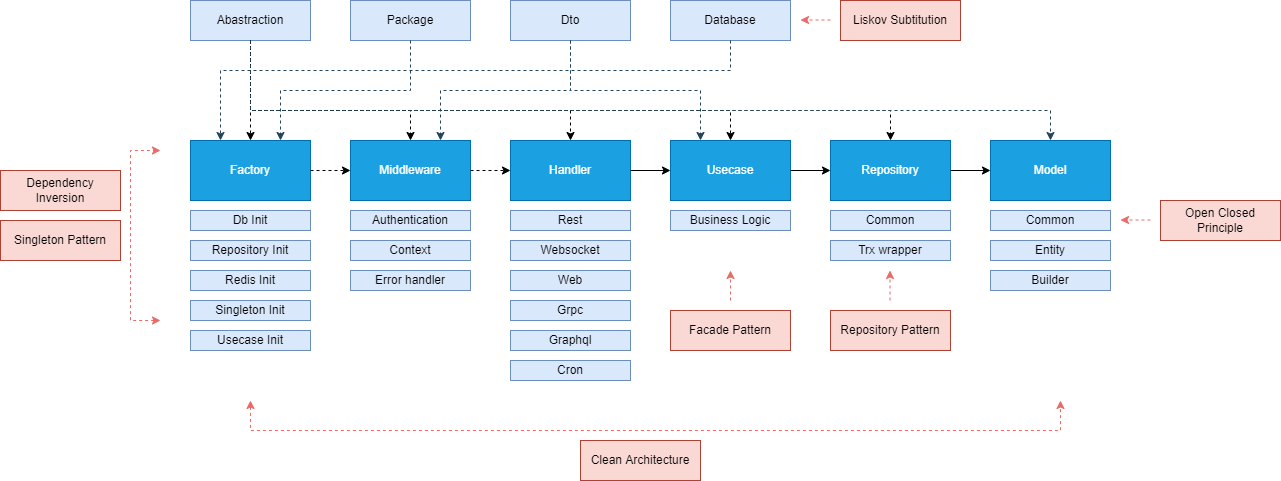

The diagram above was exported from draw.io. Its source (the exported page's mxGraphModel, read from the mxfile embedded in the PNG):
<mxGraphModel dx="2523" dy="858" grid="1" gridSize="10" guides="1" tooltips="1" connect="1" arrows="1" fold="1" page="1" pageScale="1" pageWidth="850" pageHeight="1100" math="0" shadow="0">
  <root>
    <mxCell id="0" />
    <mxCell id="1" parent="0" />
    <mxCell id="tnCFrJuW78FYCAGikEJE-2" value="Usecase" style="rounded=0;whiteSpace=wrap;html=1;fillColor=#1ba1e2;fontColor=#ffffff;strokeColor=#006EAF;" vertex="1" parent="1">
      <mxGeometry x="470" y="480" width="120" height="60" as="geometry" />
    </mxCell>
    <mxCell id="tnCFrJuW78FYCAGikEJE-3" value="Repository&lt;span style=&quot;color: rgba(0, 0, 0, 0); font-family: monospace; font-size: 0px; text-align: start;&quot;&gt;%3CmxGraphModel%3E%3Croot%3E%3CmxCell%20id%3D%220%22%2F%3E%3CmxCell%20id%3D%221%22%20parent%3D%220%22%2F%3E%3CmxCell%20id%3D%222%22%20value%3D%22Usecase%22%20style%3D%22rounded%3D0%3BwhiteSpace%3Dwrap%3Bhtml%3D1%3B%22%20vertex%3D%221%22%20parent%3D%221%22%3E%3CmxGeometry%20x%3D%22240%22%20y%3D%22250%22%20width%3D%22120%22%20height%3D%2260%22%20as%3D%22geometry%22%2F%3E%3C%2FmxCell%3E%3C%2Froot%3E%3C%2FmxGraphModel%3E&lt;/span&gt;" style="rounded=0;whiteSpace=wrap;html=1;fillColor=#1ba1e2;fontColor=#ffffff;strokeColor=#006EAF;" vertex="1" parent="1">
      <mxGeometry x="630" y="480" width="120" height="60" as="geometry" />
    </mxCell>
    <mxCell id="tnCFrJuW78FYCAGikEJE-4" value="Model" style="rounded=0;whiteSpace=wrap;html=1;fillColor=#1ba1e2;fontColor=#ffffff;strokeColor=#006EAF;" vertex="1" parent="1">
      <mxGeometry x="790" y="480" width="120" height="60" as="geometry" />
    </mxCell>
    <mxCell id="tnCFrJuW78FYCAGikEJE-7" value="Factory" style="rounded=0;whiteSpace=wrap;html=1;fillColor=#1ba1e2;fontColor=#ffffff;strokeColor=#006EAF;" vertex="1" parent="1">
      <mxGeometry x="-10" y="480" width="120" height="60" as="geometry" />
    </mxCell>
    <mxCell id="tnCFrJuW78FYCAGikEJE-9" value="Db Init" style="rounded=0;whiteSpace=wrap;html=1;fillColor=#dae8fc;strokeColor=#6c8ebf;" vertex="1" parent="1">
      <mxGeometry x="-10" y="550" width="120" height="20" as="geometry" />
    </mxCell>
    <mxCell id="tnCFrJuW78FYCAGikEJE-11" value="Repository Init" style="rounded=0;whiteSpace=wrap;html=1;fillColor=#dae8fc;strokeColor=#6c8ebf;" vertex="1" parent="1">
      <mxGeometry x="-10" y="580" width="120" height="20" as="geometry" />
    </mxCell>
    <mxCell id="tnCFrJuW78FYCAGikEJE-17" value="Redis Init" style="rounded=0;whiteSpace=wrap;html=1;fillColor=#dae8fc;strokeColor=#6c8ebf;" vertex="1" parent="1">
      <mxGeometry x="-10" y="610" width="120" height="20" as="geometry" />
    </mxCell>
    <mxCell id="tnCFrJuW78FYCAGikEJE-19" value="Usecase Init" style="rounded=0;whiteSpace=wrap;html=1;fillColor=#dae8fc;strokeColor=#6c8ebf;" vertex="1" parent="1">
      <mxGeometry x="-10" y="670" width="120" height="20" as="geometry" />
    </mxCell>
    <mxCell id="tnCFrJuW78FYCAGikEJE-20" value="Business Logic" style="rounded=0;whiteSpace=wrap;html=1;fillColor=#dae8fc;strokeColor=#6c8ebf;" vertex="1" parent="1">
      <mxGeometry x="470" y="550" width="120" height="20" as="geometry" />
    </mxCell>
    <mxCell id="tnCFrJuW78FYCAGikEJE-21" value="Trx wrapper" style="rounded=0;whiteSpace=wrap;html=1;fillColor=#dae8fc;strokeColor=#6c8ebf;" vertex="1" parent="1">
      <mxGeometry x="630" y="580" width="120" height="20" as="geometry" />
    </mxCell>
    <mxCell id="tnCFrJuW78FYCAGikEJE-23" value="Singleton Init" style="rounded=0;whiteSpace=wrap;html=1;fillColor=#dae8fc;strokeColor=#6c8ebf;" vertex="1" parent="1">
      <mxGeometry x="-10" y="640" width="120" height="20" as="geometry" />
    </mxCell>
    <mxCell id="tnCFrJuW78FYCAGikEJE-24" value="Common" style="rounded=0;whiteSpace=wrap;html=1;fillColor=#dae8fc;strokeColor=#6c8ebf;" vertex="1" parent="1">
      <mxGeometry x="790" y="550" width="120" height="20" as="geometry" />
    </mxCell>
    <mxCell id="tnCFrJuW78FYCAGikEJE-25" value="" style="endArrow=classic;html=1;rounded=0;exitX=1;exitY=0.5;exitDx=0;exitDy=0;entryX=0;entryY=0.5;entryDx=0;entryDy=0;dashed=1;" edge="1" parent="1" source="tnCFrJuW78FYCAGikEJE-7" target="tnCFrJuW78FYCAGikEJE-69">
      <mxGeometry width="50" height="50" relative="1" as="geometry">
        <mxPoint x="310" y="380" as="sourcePoint" />
        <mxPoint x="140" y="530" as="targetPoint" />
      </mxGeometry>
    </mxCell>
    <mxCell id="tnCFrJuW78FYCAGikEJE-28" value="" style="endArrow=classic;html=1;rounded=0;exitX=1;exitY=0.5;exitDx=0;exitDy=0;entryX=0;entryY=0.5;entryDx=0;entryDy=0;" edge="1" parent="1" source="tnCFrJuW78FYCAGikEJE-2" target="tnCFrJuW78FYCAGikEJE-3">
      <mxGeometry width="50" height="50" relative="1" as="geometry">
        <mxPoint x="600" y="509.5" as="sourcePoint" />
        <mxPoint x="620" y="530" as="targetPoint" />
      </mxGeometry>
    </mxCell>
    <mxCell id="tnCFrJuW78FYCAGikEJE-29" value="" style="endArrow=classic;html=1;rounded=0;exitX=1;exitY=0.5;exitDx=0;exitDy=0;entryX=0;entryY=0.5;entryDx=0;entryDy=0;" edge="1" parent="1" source="tnCFrJuW78FYCAGikEJE-3" target="tnCFrJuW78FYCAGikEJE-4">
      <mxGeometry width="50" height="50" relative="1" as="geometry">
        <mxPoint x="600" y="520" as="sourcePoint" />
        <mxPoint x="640" y="520" as="targetPoint" />
      </mxGeometry>
    </mxCell>
    <mxCell id="tnCFrJuW78FYCAGikEJE-46" value="Abastraction" style="rounded=0;whiteSpace=wrap;html=1;fillColor=#dae8fc;strokeColor=#6c8ebf;" vertex="1" parent="1">
      <mxGeometry x="-10" y="340" width="120" height="40" as="geometry" />
    </mxCell>
    <mxCell id="tnCFrJuW78FYCAGikEJE-50" value="Package" style="rounded=0;whiteSpace=wrap;html=1;fillColor=#dae8fc;strokeColor=#6c8ebf;" vertex="1" parent="1">
      <mxGeometry x="150" y="340" width="120" height="40" as="geometry" />
    </mxCell>
    <mxCell id="tnCFrJuW78FYCAGikEJE-51" value="Dto" style="rounded=0;whiteSpace=wrap;html=1;fillColor=#dae8fc;strokeColor=#6c8ebf;" vertex="1" parent="1">
      <mxGeometry x="310" y="340" width="120" height="40" as="geometry" />
    </mxCell>
    <mxCell id="tnCFrJuW78FYCAGikEJE-52" value="" style="edgeStyle=elbowEdgeStyle;elbow=vertical;endArrow=classic;html=1;rounded=0;dashed=1;exitX=0.5;exitY=1;exitDx=0;exitDy=0;entryX=0.5;entryY=0;entryDx=0;entryDy=0;" edge="1" parent="1" source="tnCFrJuW78FYCAGikEJE-46" target="tnCFrJuW78FYCAGikEJE-7">
      <mxGeometry width="50" height="50" relative="1" as="geometry">
        <mxPoint x="150" y="450" as="sourcePoint" />
        <mxPoint x="200" y="400" as="targetPoint" />
      </mxGeometry>
    </mxCell>
    <mxCell id="tnCFrJuW78FYCAGikEJE-53" value="" style="edgeStyle=elbowEdgeStyle;elbow=vertical;endArrow=classic;html=1;rounded=0;dashed=1;exitX=0.5;exitY=1;exitDx=0;exitDy=0;entryX=0.5;entryY=0;entryDx=0;entryDy=0;" edge="1" parent="1" source="tnCFrJuW78FYCAGikEJE-46">
      <mxGeometry width="50" height="50" relative="1" as="geometry">
        <mxPoint x="60" y="370" as="sourcePoint" />
        <mxPoint x="210" y="480" as="targetPoint" />
        <Array as="points">
          <mxPoint x="130" y="450" />
        </Array>
      </mxGeometry>
    </mxCell>
    <mxCell id="tnCFrJuW78FYCAGikEJE-54" value="" style="edgeStyle=elbowEdgeStyle;elbow=vertical;endArrow=classic;html=1;rounded=0;dashed=1;exitX=0.5;exitY=1;exitDx=0;exitDy=0;entryX=0.5;entryY=0;entryDx=0;entryDy=0;" edge="1" parent="1" source="tnCFrJuW78FYCAGikEJE-46">
      <mxGeometry width="50" height="50" relative="1" as="geometry">
        <mxPoint x="60" y="370" as="sourcePoint" />
        <mxPoint x="370" y="480" as="targetPoint" />
        <Array as="points">
          <mxPoint x="210" y="450" />
        </Array>
      </mxGeometry>
    </mxCell>
    <mxCell id="tnCFrJuW78FYCAGikEJE-55" value="" style="edgeStyle=elbowEdgeStyle;elbow=vertical;endArrow=classic;html=1;rounded=0;dashed=1;exitX=0.5;exitY=1;exitDx=0;exitDy=0;entryX=0.5;entryY=0;entryDx=0;entryDy=0;" edge="1" parent="1" source="tnCFrJuW78FYCAGikEJE-46" target="tnCFrJuW78FYCAGikEJE-2">
      <mxGeometry width="50" height="50" relative="1" as="geometry">
        <mxPoint x="60" y="370" as="sourcePoint" />
        <mxPoint x="380" y="490" as="targetPoint" />
        <Array as="points">
          <mxPoint x="300" y="450" />
        </Array>
      </mxGeometry>
    </mxCell>
    <mxCell id="tnCFrJuW78FYCAGikEJE-56" value="" style="edgeStyle=elbowEdgeStyle;elbow=vertical;endArrow=classic;html=1;rounded=0;dashed=1;exitX=0.5;exitY=1;exitDx=0;exitDy=0;" edge="1" parent="1" source="tnCFrJuW78FYCAGikEJE-46" target="tnCFrJuW78FYCAGikEJE-3">
      <mxGeometry width="50" height="50" relative="1" as="geometry">
        <mxPoint x="60" y="370" as="sourcePoint" />
        <mxPoint x="540" y="490" as="targetPoint" />
        <Array as="points">
          <mxPoint x="370" y="450" />
        </Array>
      </mxGeometry>
    </mxCell>
    <mxCell id="tnCFrJuW78FYCAGikEJE-57" value="" style="edgeStyle=elbowEdgeStyle;elbow=vertical;endArrow=classic;html=1;rounded=0;dashed=1;entryX=0.5;entryY=0;entryDx=0;entryDy=0;exitX=0.5;exitY=1;exitDx=0;exitDy=0;fillColor=#bac8d3;strokeColor=#23445d;" edge="1" parent="1" source="tnCFrJuW78FYCAGikEJE-46" target="tnCFrJuW78FYCAGikEJE-4">
      <mxGeometry width="50" height="50" relative="1" as="geometry">
        <mxPoint x="50" y="360" as="sourcePoint" />
        <mxPoint x="700" y="490" as="targetPoint" />
        <Array as="points">
          <mxPoint x="450" y="450" />
        </Array>
      </mxGeometry>
    </mxCell>
    <mxCell id="tnCFrJuW78FYCAGikEJE-58" value="" style="edgeStyle=elbowEdgeStyle;elbow=vertical;endArrow=classic;html=1;rounded=0;dashed=1;exitX=0.5;exitY=1;exitDx=0;exitDy=0;entryX=0.75;entryY=0;entryDx=0;entryDy=0;fillColor=#bac8d3;strokeColor=#23445d;" edge="1" parent="1" source="tnCFrJuW78FYCAGikEJE-50" target="tnCFrJuW78FYCAGikEJE-7">
      <mxGeometry width="50" height="50" relative="1" as="geometry">
        <mxPoint x="60" y="370" as="sourcePoint" />
        <mxPoint x="210" y="480" as="targetPoint" />
        <Array as="points">
          <mxPoint x="150" y="430" />
        </Array>
      </mxGeometry>
    </mxCell>
    <mxCell id="tnCFrJuW78FYCAGikEJE-59" value="" style="edgeStyle=elbowEdgeStyle;elbow=vertical;endArrow=classic;html=1;rounded=0;dashed=1;exitX=0.5;exitY=1;exitDx=0;exitDy=0;entryX=0.75;entryY=0;entryDx=0;entryDy=0;fillColor=#bac8d3;strokeColor=#23445d;" edge="1" parent="1" source="tnCFrJuW78FYCAGikEJE-51">
      <mxGeometry width="50" height="50" relative="1" as="geometry">
        <mxPoint x="220" y="370" as="sourcePoint" />
        <mxPoint x="240" y="480" as="targetPoint" />
        <Array as="points">
          <mxPoint x="310" y="430" />
        </Array>
      </mxGeometry>
    </mxCell>
    <mxCell id="tnCFrJuW78FYCAGikEJE-60" value="" style="edgeStyle=elbowEdgeStyle;elbow=vertical;endArrow=classic;html=1;rounded=0;dashed=1;exitX=0.5;exitY=1;exitDx=0;exitDy=0;entryX=0.25;entryY=0;entryDx=0;entryDy=0;fillColor=#bac8d3;strokeColor=#23445d;" edge="1" parent="1" source="tnCFrJuW78FYCAGikEJE-51" target="tnCFrJuW78FYCAGikEJE-2">
      <mxGeometry width="50" height="50" relative="1" as="geometry">
        <mxPoint x="380" y="370" as="sourcePoint" />
        <mxPoint x="250" y="490" as="targetPoint" />
        <Array as="points">
          <mxPoint x="440" y="430" />
          <mxPoint x="240" y="410" />
        </Array>
      </mxGeometry>
    </mxCell>
    <mxCell id="tnCFrJuW78FYCAGikEJE-64" value="Entity" style="rounded=0;whiteSpace=wrap;html=1;fillColor=#dae8fc;strokeColor=#6c8ebf;" vertex="1" parent="1">
      <mxGeometry x="790" y="580" width="120" height="20" as="geometry" />
    </mxCell>
    <mxCell id="tnCFrJuW78FYCAGikEJE-66" value="Common" style="rounded=0;whiteSpace=wrap;html=1;fillColor=#dae8fc;strokeColor=#6c8ebf;" vertex="1" parent="1">
      <mxGeometry x="630" y="550" width="120" height="20" as="geometry" />
    </mxCell>
    <mxCell id="tnCFrJuW78FYCAGikEJE-69" value="Middleware" style="rounded=0;whiteSpace=wrap;html=1;fillColor=#1ba1e2;strokeColor=#006EAF;fontColor=#ffffff;" vertex="1" parent="1">
      <mxGeometry x="150" y="480" width="120" height="60" as="geometry" />
    </mxCell>
    <mxCell id="tnCFrJuW78FYCAGikEJE-70" value="Authentication" style="rounded=0;whiteSpace=wrap;html=1;fillColor=#dae8fc;strokeColor=#6c8ebf;" vertex="1" parent="1">
      <mxGeometry x="150" y="550" width="120" height="20" as="geometry" />
    </mxCell>
    <mxCell id="tnCFrJuW78FYCAGikEJE-71" value="Context" style="rounded=0;whiteSpace=wrap;html=1;fillColor=#dae8fc;strokeColor=#6c8ebf;" vertex="1" parent="1">
      <mxGeometry x="150" y="580" width="120" height="20" as="geometry" />
    </mxCell>
    <mxCell id="tnCFrJuW78FYCAGikEJE-72" value="Error handler" style="rounded=0;whiteSpace=wrap;html=1;fillColor=#dae8fc;strokeColor=#6c8ebf;" vertex="1" parent="1">
      <mxGeometry x="150" y="610" width="120" height="20" as="geometry" />
    </mxCell>
    <mxCell id="tnCFrJuW78FYCAGikEJE-73" value="" style="endArrow=classic;html=1;rounded=0;exitX=1;exitY=0.5;exitDx=0;exitDy=0;entryX=0;entryY=0.5;entryDx=0;entryDy=0;dashed=1;" edge="1" parent="1" source="tnCFrJuW78FYCAGikEJE-69" target="tnCFrJuW78FYCAGikEJE-74">
      <mxGeometry width="50" height="50" relative="1" as="geometry">
        <mxPoint x="310" y="509.5" as="sourcePoint" />
        <mxPoint x="330" y="505" as="targetPoint" />
      </mxGeometry>
    </mxCell>
    <mxCell id="tnCFrJuW78FYCAGikEJE-74" value="Handler" style="rounded=0;whiteSpace=wrap;html=1;fillColor=#1ba1e2;fontColor=#ffffff;strokeColor=#006EAF;" vertex="1" parent="1">
      <mxGeometry x="310" y="480" width="120" height="60" as="geometry" />
    </mxCell>
    <mxCell id="tnCFrJuW78FYCAGikEJE-75" value="Rest" style="rounded=0;whiteSpace=wrap;html=1;fillColor=#dae8fc;strokeColor=#6c8ebf;" vertex="1" parent="1">
      <mxGeometry x="310" y="550" width="120" height="20" as="geometry" />
    </mxCell>
    <mxCell id="tnCFrJuW78FYCAGikEJE-76" value="Websocket" style="rounded=0;whiteSpace=wrap;html=1;fillColor=#dae8fc;strokeColor=#6c8ebf;" vertex="1" parent="1">
      <mxGeometry x="310" y="580" width="120" height="20" as="geometry" />
    </mxCell>
    <mxCell id="tnCFrJuW78FYCAGikEJE-77" value="Web" style="rounded=0;whiteSpace=wrap;html=1;fillColor=#dae8fc;strokeColor=#6c8ebf;" vertex="1" parent="1">
      <mxGeometry x="310" y="610" width="120" height="20" as="geometry" />
    </mxCell>
    <mxCell id="tnCFrJuW78FYCAGikEJE-78" value="Grpc" style="rounded=0;whiteSpace=wrap;html=1;fillColor=#dae8fc;strokeColor=#6c8ebf;" vertex="1" parent="1">
      <mxGeometry x="310" y="640" width="120" height="20" as="geometry" />
    </mxCell>
    <mxCell id="tnCFrJuW78FYCAGikEJE-79" value="Graphql" style="rounded=0;whiteSpace=wrap;html=1;fillColor=#dae8fc;strokeColor=#6c8ebf;" vertex="1" parent="1">
      <mxGeometry x="310" y="670" width="120" height="20" as="geometry" />
    </mxCell>
    <mxCell id="tnCFrJuW78FYCAGikEJE-80" value="" style="endArrow=classic;html=1;rounded=0;exitX=1;exitY=0.5;exitDx=0;exitDy=0;entryX=0;entryY=0.5;entryDx=0;entryDy=0;" edge="1" parent="1" source="tnCFrJuW78FYCAGikEJE-74" target="tnCFrJuW78FYCAGikEJE-2">
      <mxGeometry width="50" height="50" relative="1" as="geometry">
        <mxPoint x="280" y="520" as="sourcePoint" />
        <mxPoint x="460" y="530" as="targetPoint" />
      </mxGeometry>
    </mxCell>
    <mxCell id="tnCFrJuW78FYCAGikEJE-81" value="Cron" style="rounded=0;whiteSpace=wrap;html=1;fillColor=#dae8fc;strokeColor=#6c8ebf;" vertex="1" parent="1">
      <mxGeometry x="310" y="700" width="120" height="20" as="geometry" />
    </mxCell>
    <mxCell id="tnCFrJuW78FYCAGikEJE-85" value="" style="edgeStyle=elbowEdgeStyle;elbow=vertical;endArrow=classic;html=1;rounded=0;dashed=1;endFill=1;startArrow=classic;startFill=1;strokeColor=#EA6B66;" edge="1" parent="1">
      <mxGeometry width="50" height="50" relative="1" as="geometry">
        <mxPoint x="50" y="740" as="sourcePoint" />
        <mxPoint x="860" y="740" as="targetPoint" />
        <Array as="points">
          <mxPoint x="450" y="770" />
        </Array>
      </mxGeometry>
    </mxCell>
    <mxCell id="tnCFrJuW78FYCAGikEJE-86" value="Clean Architecture" style="rounded=0;whiteSpace=wrap;html=1;fillColor=#fad9d5;strokeColor=#ae4132;" vertex="1" parent="1">
      <mxGeometry x="380" y="780" width="120" height="40" as="geometry" />
    </mxCell>
    <mxCell id="tnCFrJuW78FYCAGikEJE-91" value="" style="edgeStyle=elbowEdgeStyle;elbow=horizontal;endArrow=classic;html=1;rounded=0;dashed=1;fontSize=30;startArrow=classic;startFill=1;strokeColor=#EA6B66;" edge="1" parent="1">
      <mxGeometry width="50" height="50" relative="1" as="geometry">
        <mxPoint x="-40" y="660" as="sourcePoint" />
        <mxPoint x="-40" y="490" as="targetPoint" />
        <Array as="points">
          <mxPoint x="-70" y="570" />
        </Array>
      </mxGeometry>
    </mxCell>
    <mxCell id="tnCFrJuW78FYCAGikEJE-92" value="Dependency Inversion" style="rounded=0;whiteSpace=wrap;html=1;fillColor=#fad9d5;strokeColor=#ae4132;" vertex="1" parent="1">
      <mxGeometry x="-200" y="510" width="120" height="40" as="geometry" />
    </mxCell>
    <mxCell id="tnCFrJuW78FYCAGikEJE-93" value="Database" style="rounded=0;whiteSpace=wrap;html=1;fillColor=#dae8fc;strokeColor=#6c8ebf;" vertex="1" parent="1">
      <mxGeometry x="470" y="340" width="120" height="40" as="geometry" />
    </mxCell>
    <mxCell id="tnCFrJuW78FYCAGikEJE-94" value="" style="edgeStyle=elbowEdgeStyle;elbow=vertical;endArrow=classic;html=1;rounded=0;dashed=1;exitX=0.5;exitY=1;exitDx=0;exitDy=0;entryX=0.25;entryY=0;entryDx=0;entryDy=0;fillColor=#bac8d3;strokeColor=#23445d;" edge="1" parent="1" source="tnCFrJuW78FYCAGikEJE-93" target="tnCFrJuW78FYCAGikEJE-7">
      <mxGeometry width="50" height="50" relative="1" as="geometry">
        <mxPoint x="220" y="390" as="sourcePoint" />
        <mxPoint x="90" y="490" as="targetPoint" />
        <Array as="points">
          <mxPoint x="280" y="410" />
        </Array>
      </mxGeometry>
    </mxCell>
    <mxCell id="tnCFrJuW78FYCAGikEJE-96" value="Singleton Pattern" style="rounded=0;whiteSpace=wrap;html=1;fillColor=#fad9d5;strokeColor=#ae4132;" vertex="1" parent="1">
      <mxGeometry x="-200" y="560" width="120" height="40" as="geometry" />
    </mxCell>
    <mxCell id="tnCFrJuW78FYCAGikEJE-97" value="Builder" style="rounded=0;whiteSpace=wrap;html=1;fillColor=#dae8fc;strokeColor=#6c8ebf;" vertex="1" parent="1">
      <mxGeometry x="790" y="610" width="120" height="20" as="geometry" />
    </mxCell>
    <mxCell id="tnCFrJuW78FYCAGikEJE-98" value="Repository Pattern" style="rounded=0;whiteSpace=wrap;html=1;fillColor=#fad9d5;strokeColor=#ae4132;" vertex="1" parent="1">
      <mxGeometry x="630" y="650" width="120" height="40" as="geometry" />
    </mxCell>
    <mxCell id="tnCFrJuW78FYCAGikEJE-101" value="Facade Pattern" style="rounded=0;whiteSpace=wrap;html=1;fillColor=#fad9d5;strokeColor=#ae4132;" vertex="1" parent="1">
      <mxGeometry x="470" y="650" width="120" height="40" as="geometry" />
    </mxCell>
    <mxCell id="tnCFrJuW78FYCAGikEJE-104" value="" style="endArrow=classic;html=1;rounded=0;dashed=1;fontSize=30;strokeColor=#EA6B66;" edge="1" parent="1">
      <mxGeometry width="50" height="50" relative="1" as="geometry">
        <mxPoint x="530" y="640" as="sourcePoint" />
        <mxPoint x="530" y="610" as="targetPoint" />
      </mxGeometry>
    </mxCell>
    <mxCell id="tnCFrJuW78FYCAGikEJE-105" value="" style="endArrow=classic;html=1;rounded=0;dashed=1;fontSize=30;strokeColor=#EA6B66;" edge="1" parent="1">
      <mxGeometry width="50" height="50" relative="1" as="geometry">
        <mxPoint x="689.5" y="640" as="sourcePoint" />
        <mxPoint x="689.5" y="610" as="targetPoint" />
      </mxGeometry>
    </mxCell>
    <mxCell id="tnCFrJuW78FYCAGikEJE-106" value="Liskov Subtitution" style="rounded=0;whiteSpace=wrap;html=1;fillColor=#fad9d5;strokeColor=#ae4132;" vertex="1" parent="1">
      <mxGeometry x="640" y="340" width="120" height="40" as="geometry" />
    </mxCell>
    <mxCell id="tnCFrJuW78FYCAGikEJE-107" value="" style="endArrow=classic;html=1;rounded=0;dashed=1;fontSize=30;strokeColor=#EA6B66;" edge="1" parent="1">
      <mxGeometry width="50" height="50" relative="1" as="geometry">
        <mxPoint x="630" y="359.5" as="sourcePoint" />
        <mxPoint x="600" y="359.5" as="targetPoint" />
      </mxGeometry>
    </mxCell>
    <mxCell id="tnCFrJuW78FYCAGikEJE-111" value="Open Closed Principle" style="rounded=0;whiteSpace=wrap;html=1;fillColor=#fad9d5;strokeColor=#ae4132;" vertex="1" parent="1">
      <mxGeometry x="960" y="540" width="120" height="40" as="geometry" />
    </mxCell>
    <mxCell id="tnCFrJuW78FYCAGikEJE-112" value="" style="endArrow=classic;html=1;rounded=0;dashed=1;fontSize=30;strokeColor=#EA6B66;" edge="1" parent="1">
      <mxGeometry width="50" height="50" relative="1" as="geometry">
        <mxPoint x="950" y="559.5" as="sourcePoint" />
        <mxPoint x="920" y="559.5" as="targetPoint" />
      </mxGeometry>
    </mxCell>
  </root>
</mxGraphModel>